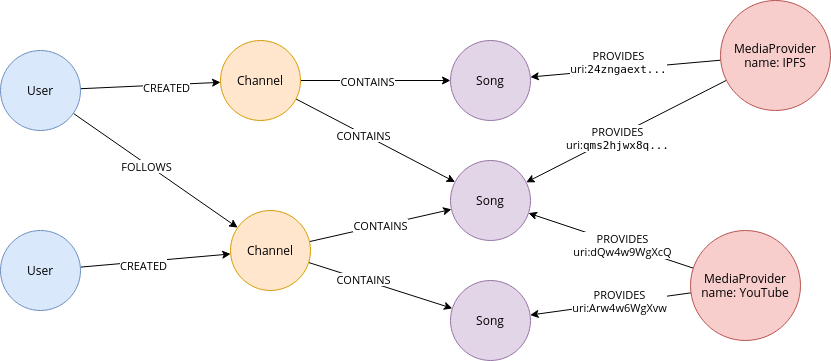

The diagram above was exported from draw.io. Its source (the exported page's mxGraphModel, read from the mxfile embedded in the PNG):
<mxGraphModel dx="1038" dy="596" grid="1" gridSize="10" guides="1" tooltips="1" connect="1" arrows="1" fold="1" page="1" pageScale="1" pageWidth="850" pageHeight="1100" math="0" shadow="0">
  <root>
    <mxCell id="0" />
    <mxCell id="1" parent="0" />
    <mxCell id="RQcZxeEk-6QUXMhAzuLX-12" style="edgeStyle=none;rounded=1;sketch=0;orthogonalLoop=1;jettySize=auto;html=1;strokeColor=#000000;fontFamily=Open Sans;fontSource=https%3A%2F%2Ffonts.googleapis.com%2Fcss%3Ffamily%3DOpen%2BSans;" edge="1" parent="1" source="RQcZxeEk-6QUXMhAzuLX-1" target="RQcZxeEk-6QUXMhAzuLX-3">
      <mxGeometry relative="1" as="geometry" />
    </mxCell>
    <mxCell id="RQcZxeEk-6QUXMhAzuLX-30" value="&lt;div&gt;CREATED&lt;/div&gt;" style="edgeLabel;html=1;align=center;verticalAlign=middle;resizable=0;points=[];fontFamily=Open Sans;" vertex="1" connectable="0" parent="RQcZxeEk-6QUXMhAzuLX-12">
      <mxGeometry x="-0.1585" y="-3" relative="1" as="geometry">
        <mxPoint as="offset" />
      </mxGeometry>
    </mxCell>
    <mxCell id="RQcZxeEk-6QUXMhAzuLX-1" value="User" style="ellipse;whiteSpace=wrap;html=1;aspect=fixed;fontFamily=Open Sans;fontSource=https%3A%2F%2Ffonts.googleapis.com%2Fcss%3Ffamily%3DOpen%2BSans;fillColor=#dae8fc;strokeColor=#6c8ebf;" vertex="1" parent="1">
      <mxGeometry x="10" y="240" width="80" height="80" as="geometry" />
    </mxCell>
    <mxCell id="RQcZxeEk-6QUXMhAzuLX-11" style="rounded=1;sketch=0;orthogonalLoop=1;jettySize=auto;html=1;fontFamily=Open Sans;fontSource=https%3A%2F%2Ffonts.googleapis.com%2Fcss%3Ffamily%3DOpen%2BSans;" edge="1" parent="1" source="RQcZxeEk-6QUXMhAzuLX-2" target="RQcZxeEk-6QUXMhAzuLX-3">
      <mxGeometry relative="1" as="geometry" />
    </mxCell>
    <mxCell id="RQcZxeEk-6QUXMhAzuLX-29" value="&lt;div&gt;FOLLOWS&lt;/div&gt;" style="edgeLabel;html=1;align=center;verticalAlign=middle;resizable=0;points=[];fontFamily=Open Sans;" vertex="1" connectable="0" parent="RQcZxeEk-6QUXMhAzuLX-11">
      <mxGeometry x="-0.1048" y="-2" relative="1" as="geometry">
        <mxPoint as="offset" />
      </mxGeometry>
    </mxCell>
    <mxCell id="RQcZxeEk-6QUXMhAzuLX-14" style="edgeStyle=none;rounded=1;sketch=0;orthogonalLoop=1;jettySize=auto;html=1;strokeColor=#000000;fontFamily=Open Sans;fontSource=https%3A%2F%2Ffonts.googleapis.com%2Fcss%3Ffamily%3DOpen%2BSans;" edge="1" parent="1" source="RQcZxeEk-6QUXMhAzuLX-2" target="RQcZxeEk-6QUXMhAzuLX-4">
      <mxGeometry relative="1" as="geometry" />
    </mxCell>
    <mxCell id="RQcZxeEk-6QUXMhAzuLX-27" value="&lt;div&gt;CREATED&lt;/div&gt;" style="edgeLabel;html=1;align=center;verticalAlign=middle;resizable=0;points=[];fontFamily=Open Sans;" vertex="1" connectable="0" parent="RQcZxeEk-6QUXMhAzuLX-14">
      <mxGeometry x="0.2247" y="-2" relative="1" as="geometry">
        <mxPoint as="offset" />
      </mxGeometry>
    </mxCell>
    <mxCell id="RQcZxeEk-6QUXMhAzuLX-2" value="&lt;div&gt;User&lt;/div&gt;" style="ellipse;whiteSpace=wrap;html=1;aspect=fixed;fontFamily=Open Sans;fontSource=https%3A%2F%2Ffonts.googleapis.com%2Fcss%3Ffamily%3DOpen%2BSans;fillColor=#dae8fc;strokeColor=#6c8ebf;" vertex="1" parent="1">
      <mxGeometry x="10" y="60" width="80" height="80" as="geometry" />
    </mxCell>
    <mxCell id="RQcZxeEk-6QUXMhAzuLX-18" value="&lt;div&gt;CONTAINS&lt;/div&gt;" style="edgeStyle=none;rounded=1;sketch=0;orthogonalLoop=1;jettySize=auto;html=1;strokeColor=#000000;fontFamily=Open Sans;fontSource=https%3A%2F%2Ffonts.googleapis.com%2Fcss%3Ffamily%3DOpen%2BSans;" edge="1" parent="1" source="RQcZxeEk-6QUXMhAzuLX-3" target="RQcZxeEk-6QUXMhAzuLX-9">
      <mxGeometry relative="1" as="geometry" />
    </mxCell>
    <mxCell id="RQcZxeEk-6QUXMhAzuLX-19" style="edgeStyle=none;rounded=1;sketch=0;orthogonalLoop=1;jettySize=auto;html=1;strokeColor=#000000;fontFamily=Open Sans;fontSource=https%3A%2F%2Ffonts.googleapis.com%2Fcss%3Ffamily%3DOpen%2BSans;" edge="1" parent="1" source="RQcZxeEk-6QUXMhAzuLX-3" target="RQcZxeEk-6QUXMhAzuLX-7">
      <mxGeometry relative="1" as="geometry" />
    </mxCell>
    <mxCell id="RQcZxeEk-6QUXMhAzuLX-33" value="CONTAINS" style="edgeLabel;html=1;align=center;verticalAlign=middle;resizable=0;points=[];fontFamily=Open Sans;" vertex="1" connectable="0" parent="RQcZxeEk-6QUXMhAzuLX-19">
      <mxGeometry x="-0.2492" y="1" relative="1" as="geometry">
        <mxPoint as="offset" />
      </mxGeometry>
    </mxCell>
    <mxCell id="RQcZxeEk-6QUXMhAzuLX-3" value="&lt;div&gt;Channel&lt;/div&gt;" style="ellipse;whiteSpace=wrap;html=1;aspect=fixed;rounded=0;sketch=0;fontFamily=Open Sans;fontSource=https%3A%2F%2Ffonts.googleapis.com%2Fcss%3Ffamily%3DOpen%2BSans;fillColor=#ffe6cc;strokeColor=#d79b00;" vertex="1" parent="1">
      <mxGeometry x="240" y="220" width="80" height="80" as="geometry" />
    </mxCell>
    <mxCell id="RQcZxeEk-6QUXMhAzuLX-17" style="edgeStyle=none;rounded=1;sketch=0;orthogonalLoop=1;jettySize=auto;html=1;strokeColor=#000000;fontFamily=Open Sans;fontSource=https%3A%2F%2Ffonts.googleapis.com%2Fcss%3Ffamily%3DOpen%2BSans;" edge="1" parent="1" source="RQcZxeEk-6QUXMhAzuLX-4" target="RQcZxeEk-6QUXMhAzuLX-8">
      <mxGeometry relative="1" as="geometry" />
    </mxCell>
    <mxCell id="RQcZxeEk-6QUXMhAzuLX-31" value="CONTAINS" style="edgeLabel;html=1;align=center;verticalAlign=middle;resizable=0;points=[];fontFamily=Open Sans;" vertex="1" connectable="0" parent="RQcZxeEk-6QUXMhAzuLX-17">
      <mxGeometry x="-0.1222" relative="1" as="geometry">
        <mxPoint as="offset" />
      </mxGeometry>
    </mxCell>
    <mxCell id="RQcZxeEk-6QUXMhAzuLX-20" style="edgeStyle=none;rounded=1;sketch=0;orthogonalLoop=1;jettySize=auto;html=1;strokeColor=#000000;fontFamily=Open Sans;fontSource=https%3A%2F%2Ffonts.googleapis.com%2Fcss%3Ffamily%3DOpen%2BSans;" edge="1" parent="1" source="RQcZxeEk-6QUXMhAzuLX-4" target="RQcZxeEk-6QUXMhAzuLX-9">
      <mxGeometry relative="1" as="geometry" />
    </mxCell>
    <mxCell id="RQcZxeEk-6QUXMhAzuLX-32" value="CONTAINS" style="edgeLabel;html=1;align=center;verticalAlign=middle;resizable=0;points=[];fontFamily=Open Sans;" vertex="1" connectable="0" parent="RQcZxeEk-6QUXMhAzuLX-20">
      <mxGeometry x="-0.151" y="-1" relative="1" as="geometry">
        <mxPoint as="offset" />
      </mxGeometry>
    </mxCell>
    <mxCell id="RQcZxeEk-6QUXMhAzuLX-4" value="&lt;div&gt;Channel&lt;/div&gt;" style="ellipse;whiteSpace=wrap;html=1;aspect=fixed;rounded=0;sketch=0;fontFamily=Open Sans;fontSource=https%3A%2F%2Ffonts.googleapis.com%2Fcss%3Ffamily%3DOpen%2BSans;fillColor=#ffe6cc;strokeColor=#d79b00;" vertex="1" parent="1">
      <mxGeometry x="230" y="50" width="80" height="80" as="geometry" />
    </mxCell>
    <mxCell id="RQcZxeEk-6QUXMhAzuLX-37" style="edgeStyle=none;rounded=1;sketch=0;orthogonalLoop=1;jettySize=auto;html=1;strokeColor=#000000;fontFamily=Open Sans;fontSource=https%3A%2F%2Ffonts.googleapis.com%2Fcss%3Ffamily%3DOpen%2BSans;" edge="1" parent="1" source="RQcZxeEk-6QUXMhAzuLX-5" target="RQcZxeEk-6QUXMhAzuLX-9">
      <mxGeometry relative="1" as="geometry" />
    </mxCell>
    <mxCell id="RQcZxeEk-6QUXMhAzuLX-39" value="PROVIDES&lt;br&gt;uri:dQw4w9WgXcQ" style="edgeLabel;html=1;align=center;verticalAlign=middle;resizable=0;points=[];fontFamily=Open Sans;" vertex="1" connectable="0" parent="RQcZxeEk-6QUXMhAzuLX-37">
      <mxGeometry x="-0.1395" y="1" relative="1" as="geometry">
        <mxPoint as="offset" />
      </mxGeometry>
    </mxCell>
    <mxCell id="RQcZxeEk-6QUXMhAzuLX-38" style="edgeStyle=none;rounded=1;sketch=0;orthogonalLoop=1;jettySize=auto;html=1;strokeColor=#000000;fontFamily=Open Sans;fontSource=https%3A%2F%2Ffonts.googleapis.com%2Fcss%3Ffamily%3DOpen%2BSans;" edge="1" parent="1" source="RQcZxeEk-6QUXMhAzuLX-5" target="RQcZxeEk-6QUXMhAzuLX-7">
      <mxGeometry relative="1" as="geometry" />
    </mxCell>
    <mxCell id="RQcZxeEk-6QUXMhAzuLX-40" value="PROVIDES&lt;br&gt;uri:Arw4w6WgXvw" style="edgeLabel;html=1;align=center;verticalAlign=middle;resizable=0;points=[];fontFamily=Open Sans;" vertex="1" connectable="0" parent="RQcZxeEk-6QUXMhAzuLX-38">
      <mxGeometry x="-0.1055" y="3" relative="1" as="geometry">
        <mxPoint y="-5.259999999999997" as="offset" />
      </mxGeometry>
    </mxCell>
    <mxCell id="RQcZxeEk-6QUXMhAzuLX-5" value="MediaProvider&lt;br&gt;name: YouTube" style="ellipse;whiteSpace=wrap;html=1;aspect=fixed;rounded=0;sketch=0;fontFamily=Open Sans;fontSource=https%3A%2F%2Ffonts.googleapis.com%2Fcss%3Ffamily%3DOpen%2BSans;fillColor=#f8cecc;strokeColor=#b85450;" vertex="1" parent="1">
      <mxGeometry x="700" y="240" width="110" height="110" as="geometry" />
    </mxCell>
    <mxCell id="RQcZxeEk-6QUXMhAzuLX-35" style="edgeStyle=none;rounded=1;sketch=0;orthogonalLoop=1;jettySize=auto;html=1;strokeColor=#000000;fontFamily=Open Sans;fontSource=https%3A%2F%2Ffonts.googleapis.com%2Fcss%3Ffamily%3DOpen%2BSans;" edge="1" parent="1" source="RQcZxeEk-6QUXMhAzuLX-6" target="RQcZxeEk-6QUXMhAzuLX-8">
      <mxGeometry relative="1" as="geometry" />
    </mxCell>
    <mxCell id="RQcZxeEk-6QUXMhAzuLX-43" value="PROVIDES&lt;br&gt;uri:&lt;code&gt;24zngaext&lt;/code&gt;&lt;code&gt;...&lt;/code&gt;" style="edgeLabel;html=1;align=center;verticalAlign=middle;resizable=0;points=[];fontFamily=Open Sans;" vertex="1" connectable="0" parent="RQcZxeEk-6QUXMhAzuLX-35">
      <mxGeometry x="0.2512" y="1" relative="1" as="geometry">
        <mxPoint x="17.15" y="-9.99" as="offset" />
      </mxGeometry>
    </mxCell>
    <mxCell id="RQcZxeEk-6QUXMhAzuLX-36" style="edgeStyle=none;rounded=1;sketch=0;orthogonalLoop=1;jettySize=auto;html=1;strokeColor=#000000;fontFamily=Open Sans;fontSource=https%3A%2F%2Ffonts.googleapis.com%2Fcss%3Ffamily%3DOpen%2BSans;" edge="1" parent="1" source="RQcZxeEk-6QUXMhAzuLX-6" target="RQcZxeEk-6QUXMhAzuLX-9">
      <mxGeometry relative="1" as="geometry" />
    </mxCell>
    <mxCell id="RQcZxeEk-6QUXMhAzuLX-42" value="PROVIDES&lt;br&gt;uri:&lt;code&gt;qms2hjwx8q...&lt;/code&gt;" style="edgeLabel;html=1;align=center;verticalAlign=middle;resizable=0;points=[];fontFamily=Open Sans;" vertex="1" connectable="0" parent="RQcZxeEk-6QUXMhAzuLX-36">
      <mxGeometry x="0.1056" y="2" relative="1" as="geometry">
        <mxPoint as="offset" />
      </mxGeometry>
    </mxCell>
    <mxCell id="RQcZxeEk-6QUXMhAzuLX-6" value="MediaProvider&lt;br&gt;&lt;div&gt;name: IPFS&lt;/div&gt;" style="ellipse;whiteSpace=wrap;html=1;aspect=fixed;rounded=0;sketch=0;fontFamily=Open Sans;fontSource=https%3A%2F%2Ffonts.googleapis.com%2Fcss%3Ffamily%3DOpen%2BSans;fillColor=#f8cecc;strokeColor=#b85450;" vertex="1" parent="1">
      <mxGeometry x="730" y="10" width="110" height="110" as="geometry" />
    </mxCell>
    <mxCell id="RQcZxeEk-6QUXMhAzuLX-7" value="&lt;div&gt;Song&lt;/div&gt;" style="ellipse;whiteSpace=wrap;html=1;aspect=fixed;rounded=0;sketch=0;fontFamily=Open Sans;fontSource=https%3A%2F%2Ffonts.googleapis.com%2Fcss%3Ffamily%3DOpen%2BSans;fillColor=#e1d5e7;strokeColor=#9673a6;" vertex="1" parent="1">
      <mxGeometry x="460" y="290" width="80" height="80" as="geometry" />
    </mxCell>
    <mxCell id="RQcZxeEk-6QUXMhAzuLX-8" value="&lt;div&gt;Song&lt;/div&gt;" style="ellipse;whiteSpace=wrap;html=1;aspect=fixed;rounded=0;sketch=0;fontFamily=Open Sans;fontSource=https%3A%2F%2Ffonts.googleapis.com%2Fcss%3Ffamily%3DOpen%2BSans;fillColor=#e1d5e7;strokeColor=#9673a6;" vertex="1" parent="1">
      <mxGeometry x="460" y="50" width="80" height="80" as="geometry" />
    </mxCell>
    <mxCell id="RQcZxeEk-6QUXMhAzuLX-9" value="&lt;div&gt;Song&lt;/div&gt;" style="ellipse;whiteSpace=wrap;html=1;aspect=fixed;rounded=0;sketch=0;fontFamily=Open Sans;fontSource=https%3A%2F%2Ffonts.googleapis.com%2Fcss%3Ffamily%3DOpen%2BSans;fillColor=#e1d5e7;strokeColor=#9673a6;" vertex="1" parent="1">
      <mxGeometry x="460" y="170" width="80" height="80" as="geometry" />
    </mxCell>
  </root>
</mxGraphModel>